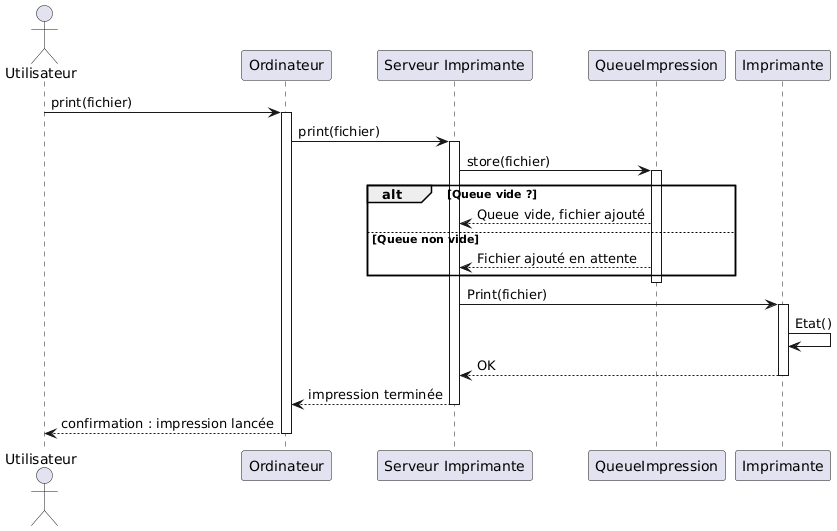

The diagram above was rendered by PlantUML. Its source (embedded in the PNG):
@startuml
actor Utilisateur
participant Ordinateur
participant "Serveur Imprimante" as SI
participant "QueueImpression" as QI
participant Imprimante

' L'utilisateur demande l'impression d'un fichier
Utilisateur -> Ordinateur : print(fichier)
activate Ordinateur

' L'ordinateur envoie la demande au serveur d'impression
Ordinateur -> SI : print(fichier)
activate SI

' Vérification et stockage dans la queue
SI -> QI : store(fichier)
activate QI

alt Queue vide ?
    QI --> SI : Queue vide, fichier ajouté
else Queue non vide
    QI --> SI : Fichier ajouté en attente
end
deactivate QI

' Impression si possible
SI -> Imprimante : Print(fichier)
activate Imprimante
Imprimante -> Imprimante : Etat()
Imprimante --> SI : OK
deactivate Imprimante

' Confirmation vers l'ordinateur
SI --> Ordinateur : impression terminée
deactivate SI

Ordinateur --> Utilisateur : confirmation : impression lancée
deactivate Ordinateur
@enduml